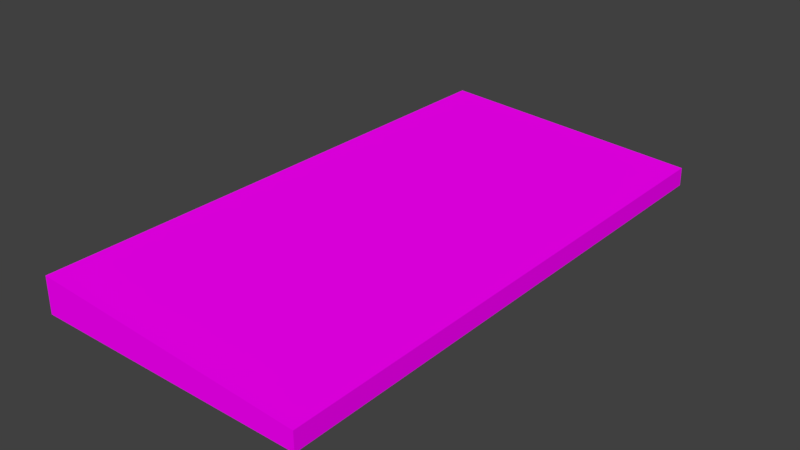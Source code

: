 # Source: keyboard01.blend  (saved by Blender 2.79.0; exported with 4.5.12 LTS)
import bpy
from mathutils import Matrix  # noqa: F401  (used for matrix-valued properties, if any)

bpy.ops.wm.read_factory_settings(use_empty=True)
scene = bpy.context.scene
scene.name = 'Scene'

# ---- collections
col_collection_1 = bpy.data.collections.new('Collection 1'); scene.collection.children.link(col_collection_1)

# ---- images (referenced by path relative to the original .blend; pixels are not part of the script)
import os
ASSET_DIR = os.environ.get("B2B_ASSET_DIR", "")  # directory of the original .blend (textures are referenced by path, not embedded)
HERE = os.path.dirname(os.path.abspath(__file__))  # packed textures are extracted next to this script under _unpacked/

def load_image(name, relpath, width, height, colorspace="sRGB"):
    """Load a texture the original file referenced (path relative to the .blend, or extracted next to this script)."""
    p = next((c for c in (os.path.join(HERE, relpath), os.path.join(ASSET_DIR, relpath)) if relpath and os.path.exists(c)), "")
    if p:
        img = bpy.data.images.load(p, check_existing=True)
        img.name = name
    else:  # same state as the original file: an image datablock whose file is absent (Cycles renders it pink)
        img = bpy.data.images.new(name, width, height)
        img.source = "FILE"
        img.filepath = "//" + (relpath or name)
    img.colorspace_settings.name = colorspace
    return img
img_texturecolors_png = load_image('textureColors.png', 'textureColors.png', 1024, 1024, 'sRGB')

# ---- materials (node trees are filled in below, after node groups)
mat_material_004 = bpy.data.materials.new('Material.004')
mat_material_004.alpha_threshold = 0.0
mat_material_004.roughness = 0.5

# ---- material node trees
mat_material_004.use_nodes = True; mat_material_004.node_tree.nodes.clear()
_N = mat_material_004.node_tree.nodes; _L = mat_material_004.node_tree.links
n0 = _N.new('ShaderNodeOutputMaterial'); n0.name = 'Material Output'; n0.location = (300, 300)
n1 = _N.new('ShaderNodeBsdfDiffuse'); n1.name = 'Diffuse BSDF'; n1.location = (10, 300)
n2 = _N.new('ShaderNodeTexImage'); n2.name = 'Image Texture'; n2.location = (-180, 300)
n2.width = 140
n2.image = img_texturecolors_png
_L.new(n1.outputs[0], n0.inputs[0])
_L.new(n2.outputs[0], n1.inputs[0])
n0.is_active_output = True

# ---- world
world_world = bpy.data.worlds.new('World'); scene.world = world_world
world_world.color = (0.05088, 0.05088, 0.05088)
world_world.use_sun_shadow = False
world_world.sun_shadow_jitter_overblur = 0.0
world_world.cycles.sampling_method = 'MANUAL'

# ---- meshes
me_cube_004 = bpy.data.meshes.new('Cube.004')
me_cube_004.from_pydata([(-1.0, -1.0, -5.901e-06), (-0.7984, -0.8859, 2.509), (-1.0, 1.0, -5.901e-06), (-0.7984, 0.8938, 2.509), (1.0, -1.0, -5.901e-06), (0.7984, -0.8859, 1.491), (1.0, 1.0, -5.901e-06), (0.7984, 0.8938, 1.491), (-0.998, -1.0, 2.636), (-0.998, 1.0, 2.636), (0.998, 1.0, 1.364), (0.998, -1.0, 1.364), (-0.7984, 0.4468, 2.509), (-0.7984, 0.5603, 2.509), (0.7984, 0.5603, 1.491), (0.7984, 0.4468, 1.491)], [], [(0, 8, 9, 2), (2, 9, 10, 6), (6, 10, 11, 4), (4, 11, 8, 0), (2, 6, 4, 0), (15, 12, 1, 5), (1, 12, 13, 3, 9, 8), (3, 7, 10, 9), (7, 14, 15, 5, 11, 10), (5, 1, 8, 11), (7, 3, 13, 14), (14, 13, 12, 15)])
_uv = me_cube_004.uv_layers.new(name='UVMap')
_uv.uv.foreach_set('vector', [0.587, 0.578, 0.6289, 0.578, 0.6289, 0.6199, 0.587, 0.6199, 0.587, 0.578, 0.6289, 0.578, 0.6289, 0.6199, 0.587, 0.6199, 0.587, 0.578, 0.6289, 0.578, 0.6289, 0.6199, 0.587, 0.6199, 0.587, 0.578, 0.6289, 0.578, 0.6289, 0.6199, 0.587, 0.6199, 0.587, 0.578, 0.6289, 0.578, 0.6289, 0.6199, 0.587, 0.6199, 0.6578, 0.5966, 0.6997, 0.5966, 0.6997, 0.6385, 0.6578, 0.6385, 0.608, 0.6199, 0.6261, 0.6094, 0.6261, 0.5885, 0.608, 0.578, 0.5899, 0.5885, 0.5899, 0.6094, 0.587, 0.578, 0.6289, 0.578, 0.6289, 0.6199, 0.587, 0.6199, 0.608, 0.6199, 0.6261, 0.6094, 0.6261, 0.5885, 0.608, 0.578, 0.5899, 0.5885, 0.5899, 0.6094, 0.587, 0.578, 0.6289, 0.578, 0.6289, 0.6199, 0.587, 0.6199, 0.6578, 0.5966, 0.6997, 0.5966, 0.6997, 0.6385, 0.6578, 0.6385, 0.587, 0.578, 0.6289, 0.578, 0.6289, 0.6199, 0.587, 0.6199])
me_cube_004.materials.append(mat_material_004)
me_cube_004.use_remesh_preserve_volume = False
me_cube_004.use_remesh_preserve_attributes = False
me_cube_004.use_mirror_vertex_groups = False
me_cube_004.update()

# ---- objects
ob_cube = bpy.data.objects.new('Cube', me_cube_004)

# ---- transforms, parenting, visibility, modifiers, constraints
ob_cube.location = (0.0, 0.0, 0.0)
ob_cube.scale = (0.1, 0.2, 0.01)
ob_cube.lineart.crease_threshold = 0.0

# ---- collection membership
col_collection_1.objects.link(ob_cube)

# ---- scene / render settings (as saved in the file)
scene.frame_start = 1; scene.frame_end = 250; scene.frame_set(2)
scene.render.engine = 'CYCLES'
scene.render.resolution_percentage = 50
scene.render.dither_intensity = 0.0
scene.cycles.use_denoising = False
scene.cycles.samples = 128
scene.cycles.sampling_pattern = 'TABULATED_SOBOL'
scene.cycles.use_adaptive_sampling = False
scene.cycles.use_light_tree = False
scene.cycles.blur_glossy = 0.0
scene.cycles.sample_clamp_indirect = 0.0
scene.view_settings.view_transform = 'Standard'
bpy.context.view_layer.update()

# ---- added for rendering (the .blend has no active camera and no usable light): camera, sun
cam_auto = bpy.data.cameras.new('AutoCamera')
cam_auto.lens = 50.0
cam_auto.sensor_width = 36.0
cam_auto.clip_end = 1000.0
ob_auto_camera = bpy.data.objects.new('AutoCamera', cam_auto)
scene.collection.objects.link(ob_auto_camera)
ob_auto_camera.location = (0.414492, -0.49739, 0.344775)
ob_auto_camera.rotation_euler = (1.09748, -7.21219e-08, 0.694738)
scene.camera = ob_auto_camera
light_auto_sun = bpy.data.lights.new('AutoSun', 'SUN')
light_auto_sun.energy = 3.0
light_auto_sun.angle = 0.0523599
ob_auto_sun = bpy.data.objects.new('AutoSun', light_auto_sun)
scene.collection.objects.link(ob_auto_sun)
ob_auto_sun.rotation_euler = (0.872665, 0.174533, 0.523599)
bpy.context.view_layer.update()
